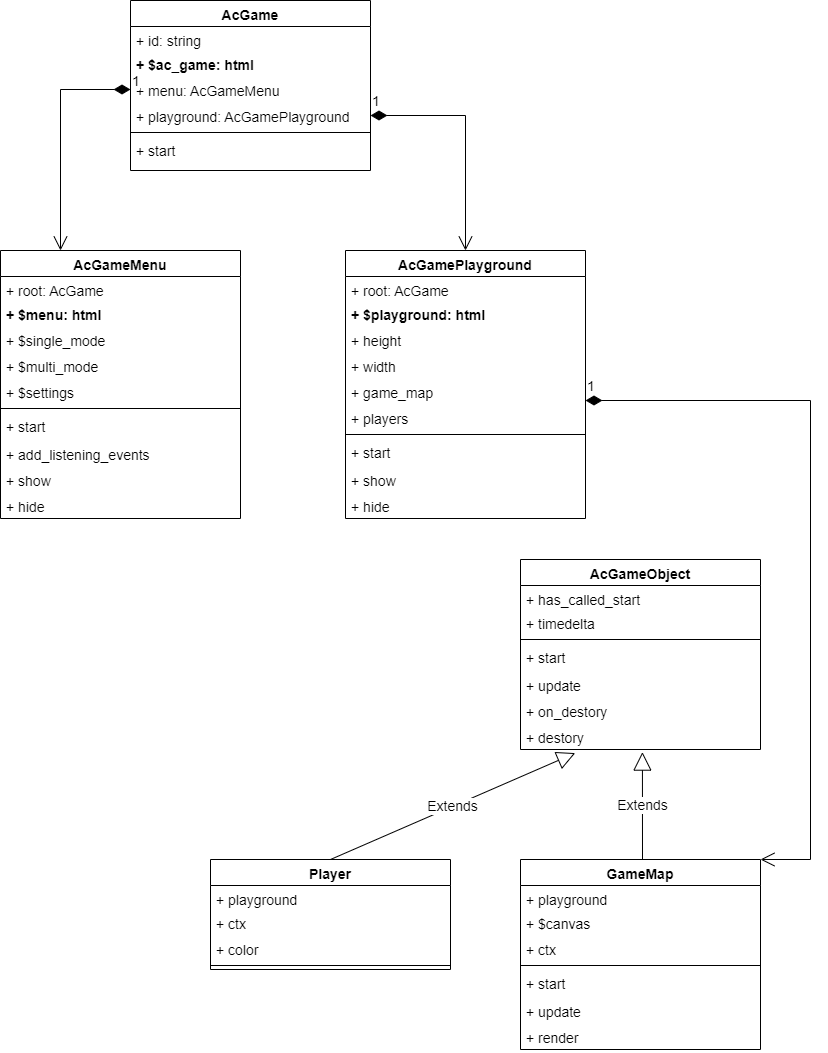

The diagram above was exported from draw.io. Its source (the exported page's mxGraphModel, read from the mxfile embedded in the PNG):
<mxGraphModel dx="1038" dy="585" grid="1" gridSize="10" guides="1" tooltips="1" connect="1" arrows="1" fold="1" page="1" pageScale="1" pageWidth="850" pageHeight="1100" math="0" shadow="0">
  <root>
    <mxCell id="0" />
    <mxCell id="1" parent="0" />
    <mxCell id="EwTZruSBU7lJnl1I49Yx-1" value="AcGame" style="swimlane;fontStyle=1;align=center;verticalAlign=top;childLayout=stackLayout;horizontal=1;startSize=26;horizontalStack=0;resizeParent=1;resizeParentMax=0;resizeLast=0;collapsible=1;marginBottom=0;fontSize=14;" parent="1" vertex="1">
      <mxGeometry x="150" y="50" width="240" height="170" as="geometry" />
    </mxCell>
    <mxCell id="EwTZruSBU7lJnl1I49Yx-2" value="+ id: string &#10;&#10;&#10;" style="text;strokeColor=none;fillColor=none;align=left;verticalAlign=top;spacingLeft=4;spacingRight=4;overflow=hidden;rotatable=0;points=[[0,0.5],[1,0.5]];portConstraint=eastwest;fontSize=14;" parent="EwTZruSBU7lJnl1I49Yx-1" vertex="1">
      <mxGeometry y="26" width="240" height="24" as="geometry" />
    </mxCell>
    <mxCell id="EwTZruSBU7lJnl1I49Yx-6" value="+ $ac_game: html&#10;&#10;" style="text;strokeColor=none;fillColor=none;align=left;verticalAlign=top;spacingLeft=4;spacingRight=4;overflow=hidden;rotatable=0;points=[[0,0.5],[1,0.5]];portConstraint=eastwest;fontStyle=1;fontSize=14;" parent="EwTZruSBU7lJnl1I49Yx-1" vertex="1">
      <mxGeometry y="50" width="240" height="26" as="geometry" />
    </mxCell>
    <mxCell id="EwTZruSBU7lJnl1I49Yx-7" value="+ menu: AcGameMenu&#10;" style="text;strokeColor=none;fillColor=none;align=left;verticalAlign=top;spacingLeft=4;spacingRight=4;overflow=hidden;rotatable=0;points=[[0,0.5],[1,0.5]];portConstraint=eastwest;fontSize=14;" parent="EwTZruSBU7lJnl1I49Yx-1" vertex="1">
      <mxGeometry y="76" width="240" height="26" as="geometry" />
    </mxCell>
    <mxCell id="EwTZruSBU7lJnl1I49Yx-8" value="+ playground: AcGamePlayground&#10;" style="text;strokeColor=none;fillColor=none;align=left;verticalAlign=top;spacingLeft=4;spacingRight=4;overflow=hidden;rotatable=0;points=[[0,0.5],[1,0.5]];portConstraint=eastwest;fontSize=14;" parent="EwTZruSBU7lJnl1I49Yx-1" vertex="1">
      <mxGeometry y="102" width="240" height="26" as="geometry" />
    </mxCell>
    <mxCell id="EwTZruSBU7lJnl1I49Yx-3" value="" style="line;strokeWidth=1;fillColor=none;align=left;verticalAlign=middle;spacingTop=-1;spacingLeft=3;spacingRight=3;rotatable=0;labelPosition=right;points=[];portConstraint=eastwest;fontSize=14;" parent="EwTZruSBU7lJnl1I49Yx-1" vertex="1">
      <mxGeometry y="128" width="240" height="8" as="geometry" />
    </mxCell>
    <mxCell id="EwTZruSBU7lJnl1I49Yx-4" value="+ start" style="text;strokeColor=none;fillColor=none;align=left;verticalAlign=top;spacingLeft=4;spacingRight=4;overflow=hidden;rotatable=0;points=[[0,0.5],[1,0.5]];portConstraint=eastwest;fontSize=14;" parent="EwTZruSBU7lJnl1I49Yx-1" vertex="1">
      <mxGeometry y="136" width="240" height="34" as="geometry" />
    </mxCell>
    <mxCell id="EwTZruSBU7lJnl1I49Yx-16" value="AcGameMenu" style="swimlane;fontStyle=1;align=center;verticalAlign=top;childLayout=stackLayout;horizontal=1;startSize=26;horizontalStack=0;resizeParent=1;resizeParentMax=0;resizeLast=0;collapsible=1;marginBottom=0;fontSize=14;" parent="1" vertex="1">
      <mxGeometry x="20" y="300" width="240" height="268" as="geometry" />
    </mxCell>
    <mxCell id="EwTZruSBU7lJnl1I49Yx-17" value="+ root: AcGame" style="text;strokeColor=none;fillColor=none;align=left;verticalAlign=top;spacingLeft=4;spacingRight=4;overflow=hidden;rotatable=0;points=[[0,0.5],[1,0.5]];portConstraint=eastwest;fontSize=14;" parent="EwTZruSBU7lJnl1I49Yx-16" vertex="1">
      <mxGeometry y="26" width="240" height="24" as="geometry" />
    </mxCell>
    <mxCell id="EwTZruSBU7lJnl1I49Yx-18" value="+ $menu: html&#10;" style="text;strokeColor=none;fillColor=none;align=left;verticalAlign=top;spacingLeft=4;spacingRight=4;overflow=hidden;rotatable=0;points=[[0,0.5],[1,0.5]];portConstraint=eastwest;fontStyle=1;fontSize=14;" parent="EwTZruSBU7lJnl1I49Yx-16" vertex="1">
      <mxGeometry y="50" width="240" height="26" as="geometry" />
    </mxCell>
    <mxCell id="EwTZruSBU7lJnl1I49Yx-19" value="+ $single_mode&#10;" style="text;strokeColor=none;fillColor=none;align=left;verticalAlign=top;spacingLeft=4;spacingRight=4;overflow=hidden;rotatable=0;points=[[0,0.5],[1,0.5]];portConstraint=eastwest;fontSize=14;" parent="EwTZruSBU7lJnl1I49Yx-16" vertex="1">
      <mxGeometry y="76" width="240" height="26" as="geometry" />
    </mxCell>
    <mxCell id="EwTZruSBU7lJnl1I49Yx-20" value="+ $multi_mode" style="text;strokeColor=none;fillColor=none;align=left;verticalAlign=top;spacingLeft=4;spacingRight=4;overflow=hidden;rotatable=0;points=[[0,0.5],[1,0.5]];portConstraint=eastwest;fontSize=14;" parent="EwTZruSBU7lJnl1I49Yx-16" vertex="1">
      <mxGeometry y="102" width="240" height="26" as="geometry" />
    </mxCell>
    <mxCell id="EwTZruSBU7lJnl1I49Yx-24" value="+ $settings" style="text;strokeColor=none;fillColor=none;align=left;verticalAlign=top;spacingLeft=4;spacingRight=4;overflow=hidden;rotatable=0;points=[[0,0.5],[1,0.5]];portConstraint=eastwest;fontSize=14;" parent="EwTZruSBU7lJnl1I49Yx-16" vertex="1">
      <mxGeometry y="128" width="240" height="26" as="geometry" />
    </mxCell>
    <mxCell id="EwTZruSBU7lJnl1I49Yx-21" value="" style="line;strokeWidth=1;fillColor=none;align=left;verticalAlign=middle;spacingTop=-1;spacingLeft=3;spacingRight=3;rotatable=0;labelPosition=right;points=[];portConstraint=eastwest;fontSize=14;" parent="EwTZruSBU7lJnl1I49Yx-16" vertex="1">
      <mxGeometry y="154" width="240" height="8" as="geometry" />
    </mxCell>
    <mxCell id="EwTZruSBU7lJnl1I49Yx-22" value="+ start" style="text;strokeColor=none;fillColor=none;align=left;verticalAlign=top;spacingLeft=4;spacingRight=4;overflow=hidden;rotatable=0;points=[[0,0.5],[1,0.5]];portConstraint=eastwest;fontSize=14;" parent="EwTZruSBU7lJnl1I49Yx-16" vertex="1">
      <mxGeometry y="162" width="240" height="28" as="geometry" />
    </mxCell>
    <mxCell id="EwTZruSBU7lJnl1I49Yx-25" value="+ add_listening_events" style="text;strokeColor=none;fillColor=none;align=left;verticalAlign=top;spacingLeft=4;spacingRight=4;overflow=hidden;rotatable=0;points=[[0,0.5],[1,0.5]];portConstraint=eastwest;fontSize=14;" parent="EwTZruSBU7lJnl1I49Yx-16" vertex="1">
      <mxGeometry y="190" width="240" height="26" as="geometry" />
    </mxCell>
    <mxCell id="EwTZruSBU7lJnl1I49Yx-26" value="+ show&#10;" style="text;strokeColor=none;fillColor=none;align=left;verticalAlign=top;spacingLeft=4;spacingRight=4;overflow=hidden;rotatable=0;points=[[0,0.5],[1,0.5]];portConstraint=eastwest;fontSize=14;" parent="EwTZruSBU7lJnl1I49Yx-16" vertex="1">
      <mxGeometry y="216" width="240" height="26" as="geometry" />
    </mxCell>
    <mxCell id="EwTZruSBU7lJnl1I49Yx-27" value="+ hide" style="text;strokeColor=none;fillColor=none;align=left;verticalAlign=top;spacingLeft=4;spacingRight=4;overflow=hidden;rotatable=0;points=[[0,0.5],[1,0.5]];portConstraint=eastwest;fontSize=14;" parent="EwTZruSBU7lJnl1I49Yx-16" vertex="1">
      <mxGeometry y="242" width="240" height="26" as="geometry" />
    </mxCell>
    <mxCell id="EwTZruSBU7lJnl1I49Yx-28" value="AcGameObject" style="swimlane;fontStyle=1;align=center;verticalAlign=top;childLayout=stackLayout;horizontal=1;startSize=26;horizontalStack=0;resizeParent=1;resizeParentMax=0;resizeLast=0;collapsible=1;marginBottom=0;fontSize=14;" parent="1" vertex="1">
      <mxGeometry x="540" y="609" width="240" height="190" as="geometry" />
    </mxCell>
    <mxCell id="EwTZruSBU7lJnl1I49Yx-29" value="+ has_called_start&#10;&#10;" style="text;strokeColor=none;fillColor=none;align=left;verticalAlign=top;spacingLeft=4;spacingRight=4;overflow=hidden;rotatable=0;points=[[0,0.5],[1,0.5]];portConstraint=eastwest;fontSize=14;" parent="EwTZruSBU7lJnl1I49Yx-28" vertex="1">
      <mxGeometry y="26" width="240" height="24" as="geometry" />
    </mxCell>
    <mxCell id="EwTZruSBU7lJnl1I49Yx-30" value="+ timedelta" style="text;strokeColor=none;fillColor=none;align=left;verticalAlign=top;spacingLeft=4;spacingRight=4;overflow=hidden;rotatable=0;points=[[0,0.5],[1,0.5]];portConstraint=eastwest;fontStyle=0;fontSize=14;" parent="EwTZruSBU7lJnl1I49Yx-28" vertex="1">
      <mxGeometry y="50" width="240" height="26" as="geometry" />
    </mxCell>
    <mxCell id="EwTZruSBU7lJnl1I49Yx-34" value="" style="line;strokeWidth=1;fillColor=none;align=left;verticalAlign=middle;spacingTop=-1;spacingLeft=3;spacingRight=3;rotatable=0;labelPosition=right;points=[];portConstraint=eastwest;fontSize=14;" parent="EwTZruSBU7lJnl1I49Yx-28" vertex="1">
      <mxGeometry y="76" width="240" height="8" as="geometry" />
    </mxCell>
    <mxCell id="EwTZruSBU7lJnl1I49Yx-35" value="+ start" style="text;strokeColor=none;fillColor=none;align=left;verticalAlign=top;spacingLeft=4;spacingRight=4;overflow=hidden;rotatable=0;points=[[0,0.5],[1,0.5]];portConstraint=eastwest;fontSize=14;" parent="EwTZruSBU7lJnl1I49Yx-28" vertex="1">
      <mxGeometry y="84" width="240" height="28" as="geometry" />
    </mxCell>
    <mxCell id="EwTZruSBU7lJnl1I49Yx-36" value="+ update&#10;&#10;" style="text;strokeColor=none;fillColor=none;align=left;verticalAlign=top;spacingLeft=4;spacingRight=4;overflow=hidden;rotatable=0;points=[[0,0.5],[1,0.5]];portConstraint=eastwest;fontSize=14;" parent="EwTZruSBU7lJnl1I49Yx-28" vertex="1">
      <mxGeometry y="112" width="240" height="26" as="geometry" />
    </mxCell>
    <mxCell id="EwTZruSBU7lJnl1I49Yx-37" value="+ on_destory" style="text;strokeColor=none;fillColor=none;align=left;verticalAlign=top;spacingLeft=4;spacingRight=4;overflow=hidden;rotatable=0;points=[[0,0.5],[1,0.5]];portConstraint=eastwest;fontSize=14;" parent="EwTZruSBU7lJnl1I49Yx-28" vertex="1">
      <mxGeometry y="138" width="240" height="26" as="geometry" />
    </mxCell>
    <mxCell id="EwTZruSBU7lJnl1I49Yx-38" value="+ destory&#10;&#10;" style="text;strokeColor=none;fillColor=none;align=left;verticalAlign=top;spacingLeft=4;spacingRight=4;overflow=hidden;rotatable=0;points=[[0,0.5],[1,0.5]];portConstraint=eastwest;fontSize=14;" parent="EwTZruSBU7lJnl1I49Yx-28" vertex="1">
      <mxGeometry y="164" width="240" height="26" as="geometry" />
    </mxCell>
    <mxCell id="EwTZruSBU7lJnl1I49Yx-39" value="AcGamePlayground" style="swimlane;fontStyle=1;align=center;verticalAlign=top;childLayout=stackLayout;horizontal=1;startSize=26;horizontalStack=0;resizeParent=1;resizeParentMax=0;resizeLast=0;collapsible=1;marginBottom=0;fontSize=14;" parent="1" vertex="1">
      <mxGeometry x="365" y="300" width="240" height="268" as="geometry" />
    </mxCell>
    <mxCell id="EwTZruSBU7lJnl1I49Yx-40" value="+ root: AcGame" style="text;strokeColor=none;fillColor=none;align=left;verticalAlign=top;spacingLeft=4;spacingRight=4;overflow=hidden;rotatable=0;points=[[0,0.5],[1,0.5]];portConstraint=eastwest;fontSize=14;" parent="EwTZruSBU7lJnl1I49Yx-39" vertex="1">
      <mxGeometry y="26" width="240" height="24" as="geometry" />
    </mxCell>
    <mxCell id="EwTZruSBU7lJnl1I49Yx-41" value="+ $playground: html" style="text;strokeColor=none;fillColor=none;align=left;verticalAlign=top;spacingLeft=4;spacingRight=4;overflow=hidden;rotatable=0;points=[[0,0.5],[1,0.5]];portConstraint=eastwest;fontStyle=1;fontSize=14;" parent="EwTZruSBU7lJnl1I49Yx-39" vertex="1">
      <mxGeometry y="50" width="240" height="26" as="geometry" />
    </mxCell>
    <mxCell id="EwTZruSBU7lJnl1I49Yx-64" value="+ height&#10;" style="text;strokeColor=none;fillColor=none;align=left;verticalAlign=top;spacingLeft=4;spacingRight=4;overflow=hidden;rotatable=0;points=[[0,0.5],[1,0.5]];portConstraint=eastwest;fontSize=14;" parent="EwTZruSBU7lJnl1I49Yx-39" vertex="1">
      <mxGeometry y="76" width="240" height="26" as="geometry" />
    </mxCell>
    <mxCell id="EwTZruSBU7lJnl1I49Yx-63" value="+ width&#10;" style="text;strokeColor=none;fillColor=none;align=left;verticalAlign=top;spacingLeft=4;spacingRight=4;overflow=hidden;rotatable=0;points=[[0,0.5],[1,0.5]];portConstraint=eastwest;fontSize=14;" parent="EwTZruSBU7lJnl1I49Yx-39" vertex="1">
      <mxGeometry y="102" width="240" height="26" as="geometry" />
    </mxCell>
    <mxCell id="EwTZruSBU7lJnl1I49Yx-65" value="+ game_map&#10;&#10;" style="text;strokeColor=none;fillColor=none;align=left;verticalAlign=top;spacingLeft=4;spacingRight=4;overflow=hidden;rotatable=0;points=[[0,0.5],[1,0.5]];portConstraint=eastwest;fontSize=14;" parent="EwTZruSBU7lJnl1I49Yx-39" vertex="1">
      <mxGeometry y="128" width="240" height="26" as="geometry" />
    </mxCell>
    <mxCell id="EwTZruSBU7lJnl1I49Yx-66" value="+ players&#10;&#10;" style="text;strokeColor=none;fillColor=none;align=left;verticalAlign=top;spacingLeft=4;spacingRight=4;overflow=hidden;rotatable=0;points=[[0,0.5],[1,0.5]];portConstraint=eastwest;fontSize=14;" parent="EwTZruSBU7lJnl1I49Yx-39" vertex="1">
      <mxGeometry y="154" width="240" height="26" as="geometry" />
    </mxCell>
    <mxCell id="EwTZruSBU7lJnl1I49Yx-42" value="" style="line;strokeWidth=1;fillColor=none;align=left;verticalAlign=middle;spacingTop=-1;spacingLeft=3;spacingRight=3;rotatable=0;labelPosition=right;points=[];portConstraint=eastwest;fontSize=14;" parent="EwTZruSBU7lJnl1I49Yx-39" vertex="1">
      <mxGeometry y="180" width="240" height="8" as="geometry" />
    </mxCell>
    <mxCell id="EwTZruSBU7lJnl1I49Yx-43" value="+ start" style="text;strokeColor=none;fillColor=none;align=left;verticalAlign=top;spacingLeft=4;spacingRight=4;overflow=hidden;rotatable=0;points=[[0,0.5],[1,0.5]];portConstraint=eastwest;fontSize=14;" parent="EwTZruSBU7lJnl1I49Yx-39" vertex="1">
      <mxGeometry y="188" width="240" height="28" as="geometry" />
    </mxCell>
    <mxCell id="EwTZruSBU7lJnl1I49Yx-44" value="+ show&#10;&#10;" style="text;strokeColor=none;fillColor=none;align=left;verticalAlign=top;spacingLeft=4;spacingRight=4;overflow=hidden;rotatable=0;points=[[0,0.5],[1,0.5]];portConstraint=eastwest;fontSize=14;" parent="EwTZruSBU7lJnl1I49Yx-39" vertex="1">
      <mxGeometry y="216" width="240" height="26" as="geometry" />
    </mxCell>
    <mxCell id="EwTZruSBU7lJnl1I49Yx-46" value="+ hide" style="text;strokeColor=none;fillColor=none;align=left;verticalAlign=top;spacingLeft=4;spacingRight=4;overflow=hidden;rotatable=0;points=[[0,0.5],[1,0.5]];portConstraint=eastwest;fontSize=14;" parent="EwTZruSBU7lJnl1I49Yx-39" vertex="1">
      <mxGeometry y="242" width="240" height="26" as="geometry" />
    </mxCell>
    <mxCell id="EwTZruSBU7lJnl1I49Yx-51" value="1" style="endArrow=open;html=1;endSize=12;startArrow=diamondThin;startSize=14;startFill=1;edgeStyle=orthogonalEdgeStyle;align=left;verticalAlign=bottom;rounded=0;fontSize=14;exitX=0;exitY=0.5;exitDx=0;exitDy=0;entryX=0.25;entryY=0;entryDx=0;entryDy=0;" parent="1" source="EwTZruSBU7lJnl1I49Yx-7" target="EwTZruSBU7lJnl1I49Yx-16" edge="1">
      <mxGeometry x="-1" y="3" relative="1" as="geometry">
        <mxPoint x="320" y="380" as="sourcePoint" />
        <mxPoint x="480" y="380" as="targetPoint" />
      </mxGeometry>
    </mxCell>
    <mxCell id="EwTZruSBU7lJnl1I49Yx-52" value="1" style="endArrow=open;html=1;endSize=12;startArrow=diamondThin;startSize=14;startFill=1;edgeStyle=orthogonalEdgeStyle;align=left;verticalAlign=bottom;rounded=0;fontSize=14;exitX=1;exitY=0.5;exitDx=0;exitDy=0;entryX=0.5;entryY=0;entryDx=0;entryDy=0;" parent="1" source="EwTZruSBU7lJnl1I49Yx-8" target="EwTZruSBU7lJnl1I49Yx-39" edge="1">
      <mxGeometry x="-1" y="3" relative="1" as="geometry">
        <mxPoint x="460" y="170" as="sourcePoint" />
        <mxPoint x="620" y="170" as="targetPoint" />
      </mxGeometry>
    </mxCell>
    <mxCell id="EwTZruSBU7lJnl1I49Yx-54" value="Extends" style="endArrow=block;endSize=16;endFill=0;html=1;rounded=0;fontSize=14;entryX=0.508;entryY=1.1;entryDx=0;entryDy=0;entryPerimeter=0;" parent="1" target="EwTZruSBU7lJnl1I49Yx-38" edge="1">
      <mxGeometry width="160" relative="1" as="geometry">
        <mxPoint x="662" y="909" as="sourcePoint" />
        <mxPoint x="540" y="889" as="targetPoint" />
      </mxGeometry>
    </mxCell>
    <mxCell id="EwTZruSBU7lJnl1I49Yx-55" value="GameMap" style="swimlane;fontStyle=1;align=center;verticalAlign=top;childLayout=stackLayout;horizontal=1;startSize=26;horizontalStack=0;resizeParent=1;resizeParentMax=0;resizeLast=0;collapsible=1;marginBottom=0;fontSize=14;" parent="1" vertex="1">
      <mxGeometry x="540" y="909" width="240" height="190" as="geometry" />
    </mxCell>
    <mxCell id="EwTZruSBU7lJnl1I49Yx-56" value="+ playground" style="text;strokeColor=none;fillColor=none;align=left;verticalAlign=top;spacingLeft=4;spacingRight=4;overflow=hidden;rotatable=0;points=[[0,0.5],[1,0.5]];portConstraint=eastwest;fontSize=14;" parent="EwTZruSBU7lJnl1I49Yx-55" vertex="1">
      <mxGeometry y="26" width="240" height="24" as="geometry" />
    </mxCell>
    <mxCell id="EwTZruSBU7lJnl1I49Yx-57" value="+ $canvas&#10;&#10;" style="text;strokeColor=none;fillColor=none;align=left;verticalAlign=top;spacingLeft=4;spacingRight=4;overflow=hidden;rotatable=0;points=[[0,0.5],[1,0.5]];portConstraint=eastwest;fontStyle=0;fontSize=14;" parent="EwTZruSBU7lJnl1I49Yx-55" vertex="1">
      <mxGeometry y="50" width="240" height="26" as="geometry" />
    </mxCell>
    <mxCell id="EwTZruSBU7lJnl1I49Yx-69" value="+ ctx&#10;&#10;" style="text;strokeColor=none;fillColor=none;align=left;verticalAlign=top;spacingLeft=4;spacingRight=4;overflow=hidden;rotatable=0;points=[[0,0.5],[1,0.5]];portConstraint=eastwest;fontSize=14;" parent="EwTZruSBU7lJnl1I49Yx-55" vertex="1">
      <mxGeometry y="76" width="240" height="26" as="geometry" />
    </mxCell>
    <mxCell id="EwTZruSBU7lJnl1I49Yx-58" value="" style="line;strokeWidth=1;fillColor=none;align=left;verticalAlign=middle;spacingTop=-1;spacingLeft=3;spacingRight=3;rotatable=0;labelPosition=right;points=[];portConstraint=eastwest;fontSize=14;" parent="EwTZruSBU7lJnl1I49Yx-55" vertex="1">
      <mxGeometry y="102" width="240" height="8" as="geometry" />
    </mxCell>
    <mxCell id="EwTZruSBU7lJnl1I49Yx-59" value="+ start" style="text;strokeColor=none;fillColor=none;align=left;verticalAlign=top;spacingLeft=4;spacingRight=4;overflow=hidden;rotatable=0;points=[[0,0.5],[1,0.5]];portConstraint=eastwest;fontSize=14;" parent="EwTZruSBU7lJnl1I49Yx-55" vertex="1">
      <mxGeometry y="110" width="240" height="28" as="geometry" />
    </mxCell>
    <mxCell id="EwTZruSBU7lJnl1I49Yx-60" value="+ update&#10;&#10;" style="text;strokeColor=none;fillColor=none;align=left;verticalAlign=top;spacingLeft=4;spacingRight=4;overflow=hidden;rotatable=0;points=[[0,0.5],[1,0.5]];portConstraint=eastwest;fontSize=14;" parent="EwTZruSBU7lJnl1I49Yx-55" vertex="1">
      <mxGeometry y="138" width="240" height="26" as="geometry" />
    </mxCell>
    <mxCell id="EwTZruSBU7lJnl1I49Yx-61" value="+ render" style="text;strokeColor=none;fillColor=none;align=left;verticalAlign=top;spacingLeft=4;spacingRight=4;overflow=hidden;rotatable=0;points=[[0,0.5],[1,0.5]];portConstraint=eastwest;fontSize=14;" parent="EwTZruSBU7lJnl1I49Yx-55" vertex="1">
      <mxGeometry y="164" width="240" height="26" as="geometry" />
    </mxCell>
    <mxCell id="EwTZruSBU7lJnl1I49Yx-67" value="1" style="endArrow=open;html=1;endSize=12;startArrow=diamondThin;startSize=14;startFill=1;edgeStyle=orthogonalEdgeStyle;align=left;verticalAlign=bottom;rounded=0;fontSize=14;entryX=1;entryY=0;entryDx=0;entryDy=0;" parent="1" target="EwTZruSBU7lJnl1I49Yx-55" edge="1">
      <mxGeometry x="-1" y="3" relative="1" as="geometry">
        <mxPoint x="605" y="450" as="sourcePoint" />
        <mxPoint x="765" y="450" as="targetPoint" />
        <Array as="points">
          <mxPoint x="830" y="450" />
          <mxPoint x="830" y="909" />
        </Array>
      </mxGeometry>
    </mxCell>
    <mxCell id="EwTZruSBU7lJnl1I49Yx-70" value="Player" style="swimlane;fontStyle=1;align=center;verticalAlign=top;childLayout=stackLayout;horizontal=1;startSize=26;horizontalStack=0;resizeParent=1;resizeParentMax=0;resizeLast=0;collapsible=1;marginBottom=0;fontSize=14;" parent="1" vertex="1">
      <mxGeometry x="230" y="909" width="240" height="110" as="geometry" />
    </mxCell>
    <mxCell id="EwTZruSBU7lJnl1I49Yx-71" value="+ playground" style="text;strokeColor=none;fillColor=none;align=left;verticalAlign=top;spacingLeft=4;spacingRight=4;overflow=hidden;rotatable=0;points=[[0,0.5],[1,0.5]];portConstraint=eastwest;fontSize=14;" parent="EwTZruSBU7lJnl1I49Yx-70" vertex="1">
      <mxGeometry y="26" width="240" height="24" as="geometry" />
    </mxCell>
    <mxCell id="EwTZruSBU7lJnl1I49Yx-73" value="+ ctx&#10;&#10;" style="text;strokeColor=none;fillColor=none;align=left;verticalAlign=top;spacingLeft=4;spacingRight=4;overflow=hidden;rotatable=0;points=[[0,0.5],[1,0.5]];portConstraint=eastwest;fontSize=14;" parent="EwTZruSBU7lJnl1I49Yx-70" vertex="1">
      <mxGeometry y="50" width="240" height="26" as="geometry" />
    </mxCell>
    <mxCell id="EwTZruSBU7lJnl1I49Yx-78" value="+ color&#10;" style="text;strokeColor=none;fillColor=none;align=left;verticalAlign=top;spacingLeft=4;spacingRight=4;overflow=hidden;rotatable=0;points=[[0,0.5],[1,0.5]];portConstraint=eastwest;fontSize=14;" parent="EwTZruSBU7lJnl1I49Yx-70" vertex="1">
      <mxGeometry y="76" width="240" height="26" as="geometry" />
    </mxCell>
    <mxCell id="EwTZruSBU7lJnl1I49Yx-74" value="" style="line;strokeWidth=1;fillColor=none;align=left;verticalAlign=middle;spacingTop=-1;spacingLeft=3;spacingRight=3;rotatable=0;labelPosition=right;points=[];portConstraint=eastwest;fontSize=14;" parent="EwTZruSBU7lJnl1I49Yx-70" vertex="1">
      <mxGeometry y="102" width="240" height="8" as="geometry" />
    </mxCell>
    <mxCell id="EwTZruSBU7lJnl1I49Yx-79" value="Extends" style="endArrow=block;endSize=16;endFill=0;html=1;rounded=0;fontSize=14;entryX=0.228;entryY=1.138;entryDx=0;entryDy=0;entryPerimeter=0;exitX=0.5;exitY=0;exitDx=0;exitDy=0;" parent="1" source="EwTZruSBU7lJnl1I49Yx-70" target="EwTZruSBU7lJnl1I49Yx-38" edge="1">
      <mxGeometry width="160" relative="1" as="geometry">
        <mxPoint x="672" y="919" as="sourcePoint" />
        <mxPoint x="671.9200000000001" y="811.5999999999999" as="targetPoint" />
      </mxGeometry>
    </mxCell>
  </root>
</mxGraphModel>